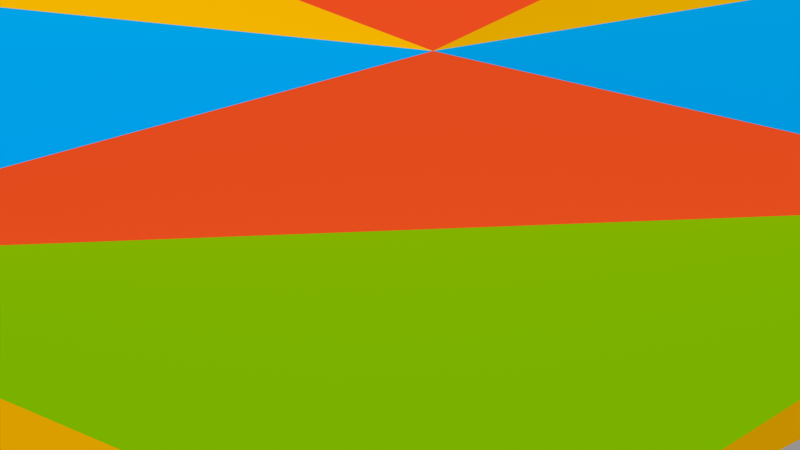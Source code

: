 # Source: heptagonRoom.blend  (saved by Blender 2.79.0; exported with 4.5.12 LTS)
import bpy
from mathutils import Matrix  # noqa: F401  (used for matrix-valued properties, if any)

bpy.ops.wm.read_factory_settings(use_empty=True)
scene = bpy.context.scene
scene.name = 'Scene'

# ---- collections
col_collection_1 = bpy.data.collections.new('Collection 1'); scene.collection.children.link(col_collection_1)

# ---- materials (node trees are filled in below, after node groups)
mat_normal = bpy.data.materials.new('Normal')
mat_normal.alpha_threshold = 0.0
mat_normal.use_transparent_shadow = False
mat_normal.diffuse_color = (0.491, 0.4671, 0.4617, 1.0)
mat_normal.roughness = 0.5
mat_green = bpy.data.materials.new('Green')
mat_green.alpha_threshold = 0.0
mat_green.use_transparent_shadow = False
mat_green.diffuse_color = (0.2122, 0.491, 0.0, 1.0)
mat_green.roughness = 0.5
mat_green.specular_intensity = 1.0
mat_yellow = bpy.data.materials.new('Yellow')
mat_yellow.alpha_threshold = 0.0
mat_yellow.use_transparent_shadow = False
mat_yellow.diffuse_color = (1.0, 0.4851, 0.0, 1.0)
mat_yellow.roughness = 0.5
mat_yellow.specular_intensity = 1.0
mat_blue = bpy.data.materials.new('Blue')
mat_blue.alpha_threshold = 0.0
mat_blue.use_transparent_shadow = False
mat_blue.diffuse_color = (0.0, 0.3712, 0.8632, 1.0)
mat_blue.roughness = 0.5
mat_blue.specular_intensity = 1.0
mat_red = bpy.data.materials.new('Red')
mat_red.alpha_threshold = 0.0
mat_red.use_transparent_shadow = False
mat_red.diffuse_color = (0.8879, 0.08022, 0.01521, 1.0)
mat_red.roughness = 0.5
mat_red.specular_intensity = 1.0

# ---- material node trees

# ---- world
world_world = bpy.data.worlds.new('World'); scene.world = world_world
world_world.color = (0.05088, 0.05088, 0.05088)
world_world.use_sun_shadow = False
world_world.sun_shadow_jitter_overblur = 0.0
world_world.cycles.sampling_method = 'MANUAL'

# ---- cameras
cam_camera = bpy.data.cameras.new('Camera')
cam_camera.clip_end = 100.0
cam_camera.lens = 35.0
cam_camera.sensor_width = 32.0
cam_camera.sensor_height = 18.0
cam_camera.ortho_scale = 7.314
cam_camera.dof.focus_distance = 0.0
cam_camera.dof.aperture_fstop = 128.0

# ---- meshes
me_circle = bpy.data.meshes.new('Circle')
me_circle.from_pydata([(0.0, 1.0, 0.0), (-0.7818, 0.6235, 0.0), (-0.9749, -0.2225, 0.0), (-0.4339, -0.901, 0.0), (0.4339, -0.901, 0.0), (0.9749, -0.2225, 0.0), (0.7818, 0.6235, 0.0), (-3.406e-09, 1.1, 0.0), (-0.86, 0.6858, 0.0), (-1.072, -0.2448, 0.0), (-0.4773, -0.9911, 0.0), (0.4773, -0.9911, 0.0), (1.072, -0.2448, 0.0), (0.86, 0.6858, 0.0), (-0.7818, 0.6235, 0.0), (0.0, 1.0, 0.0), (-0.9749, -0.2225, 0.0), (-0.4339, -0.901, 0.0), (0.4339, -0.901, 0.0), (0.9749, -0.2225, 0.0), (0.7818, 0.6235, 0.0), (-0.86, 0.6858, 0.0), (-3.406e-09, 1.1, 0.0), (-1.072, -0.2448, 0.0), (-0.4773, -0.9911, 0.0), (0.4773, -0.9911, 0.0), (1.072, -0.2448, 0.0), (0.86, 0.6858, 0.0), (-0.7818, 0.6235, 0.0), (0.0, 1.0, 0.0), (-0.9749, -0.2225, 0.0), (-0.4339, -0.901, 0.0), (0.4339, -0.901, 0.0), (0.9749, -0.2225, 0.0), (0.7818, 0.6235, 0.0), (-0.86, 0.6858, 0.0), (-3.406e-09, 1.1, 0.0), (-1.072, -0.2448, 0.0), (-0.4773, -0.9911, 0.0), (0.4773, -0.9911, 0.0), (1.072, -0.2448, 0.0), (0.86, 0.6858, 0.0), (-0.7818, 0.6235, 0.0), (0.0, 1.0, 0.0), (-0.9749, -0.2225, 0.0), (-0.4339, -0.901, 0.0), (0.4339, -0.901, 0.0), (0.9749, -0.2225, 0.0), (0.7818, 0.6235, 0.0), (-0.86, 0.6858, 0.0), (-3.406e-09, 1.1, 0.0), (-1.072, -0.2448, 0.0), (-0.4773, -0.9911, 0.0), (0.4773, -0.9911, 0.0), (1.072, -0.2448, 0.0), (0.86, 0.6858, 0.0), (-0.86, 0.6858, -3.0), (-3.406e-09, 1.1, -3.0), (-1.072, -0.2448, -3.0), (-0.4773, -0.9911, -3.0), (0.4773, -0.9911, -3.0), (1.072, -0.2448, -3.0), (0.86, 0.6858, -3.0), (0.2889, 0.8609, 0.0), (0.6878, 0.6688, 0.0), (0.4114, -0.901, 0.0), (0.182, -0.901, 0.0), (0.3956, -0.9911, 0.0), (0.1765, -0.9911, 0.0), (0.2948, 0.958, 0.0), (0.7041, 0.7609, 0.0), (0.3956, -0.9911, 0.0), (0.1765, -0.9911, 0.0), (0.2948, 0.958, 0.0), (0.7041, 0.7609, 0.0), (0.2889, 0.8609, 0.0), (0.6878, 0.6688, 0.0), (0.2889, 0.8609, 0.0), (0.6878, 0.6688, 0.0), (0.4114, -0.901, 0.0), (0.182, -0.901, 0.0), (0.4114, -0.901, 0.0), (0.182, -0.901, 0.0), (0.2948, 0.958, 0.0), (0.7041, 0.7609, 0.0), (0.3956, -0.9911, 0.0), (0.1765, -0.9911, 0.0), (0.3956, -0.9911, 0.0), (0.1765, -0.9911, 0.0), (0.4114, -0.901, 0.0), (0.182, -0.901, 0.0), (0.3955, -0.9911, -2.148), (0.1765, -0.9911, -2.148), (0.4114, -0.901, -2.123), (0.1819, -0.901, -2.123), (-0.8562, 0.6828, -3.0), (-3.238e-09, 1.095, -3.0), (-1.068, -0.2437, -3.0), (-0.4751, -0.9866, -3.0), (0.4751, -0.9866, -3.0), (1.068, -0.2437, -3.0), (0.8562, 0.6828, -3.0), (-0.7818, -0.6235, -3.628), (1.654e-10, -1.0, -3.628), (-0.9749, 0.2225, -3.628), (-0.4339, 0.901, -3.628), (0.4339, 0.901, -3.628), (0.9749, 0.2225, -3.628), (0.7818, -0.6235, -3.628), (-0.6951, 0.5543, -4.395), (-1.802e-09, 0.889, -4.395), (-0.8667, -0.1978, -4.395), (-0.3857, -0.801, -4.395), (0.3857, -0.801, -4.395), (0.8667, -0.1978, -4.395), (0.6951, 0.5543, -4.395), (-6.425e-09, -0.778, -5.07), (0.6083, -0.4851, -5.07), (0.7585, 0.1731, -5.07), (0.3376, 0.701, -5.07), (-0.3376, 0.701, -5.07), (-0.7585, 0.1731, -5.07), (-0.6083, -0.4851, -5.07), (-1.193e-08, 0.667, -5.924), (0.5215, 0.4159, -5.924), (0.6503, -0.1484, -5.924), (0.2894, -0.601, -5.924), (-0.2894, -0.601, -5.924), (-0.6503, -0.1484, -5.924), (-0.5215, 0.4159, -5.924), (-2.173e-08, -0.556, -6.721), (0.4347, -0.3467, -6.721), (0.5421, 0.1237, -6.721), (0.2413, 0.501, -6.721), (-0.2413, 0.501, -6.721), (-0.5421, 0.1237, -6.721), (-0.4347, -0.3467, -6.721), (-1.925e-08, 0.3341, -7.441), (0.2612, 0.2083, -7.441), (0.3257, -0.07433, -7.441), (0.1449, -0.301, -7.441), (-0.1449, -0.301, -7.441), (-0.3257, -0.07433, -7.441), (-0.2612, 0.2083, -7.441), (-2.476e-08, 0.445, -7.441), (0.3479, 0.2775, -7.441), (0.4339, -0.09903, -7.441), (0.1931, -0.401, -7.441), (-0.1931, -0.401, -7.441), (-0.4339, -0.09903, -7.441), (-0.3479, 0.2775, -7.441), (-0.01086, -0.0006236, -6.056), (-0.007258, 0.008101, -6.056), (0.001808, 0.01073, -6.056), (0.009513, 0.005273, -6.056), (0.01005, -0.00415, -6.056), (0.003024, -0.01045, -6.056), (-0.006283, -0.008879, -6.056), (-0.2441, 0.05637, -7.052), (-0.1628, -0.03717, -6.664), (-0.1306, 0.1041, -6.664), (-0.1081, 0.226, -7.052), (-0.0006308, -0.2505, -7.052), (0.07247, -0.1505, -6.664), (-0.07247, -0.1505, -6.664), (-0.1963, -0.1557, -7.052), (0.2444, 0.05513, -7.052), (0.1306, 0.1041, -6.664), (0.1628, -0.03717, -6.664), (0.1955, -0.1567, -7.052), (6.725e-09, 0.167, -6.664), (0.1093, 0.2255, -7.052), (-0.03847, 0.07413, -6.275), (0.03396, 0.0763, -6.275), (0.08083, 0.02102, -6.275), (0.06683, -0.05009, -6.275), (0.002503, -0.08348, -6.275), (-0.06371, -0.054, -6.275), (-0.08194, 0.01614, -6.275)], [(60, 91), (59, 92), (94, 98), (93, 99)], [(13, 27, 26, 12), (4, 18, 19, 5), (12, 26, 25, 11), (3, 17, 90, 89, 18, 4, 81, 82), (11, 25, 67, 68, 24, 10, 88, 87), (2, 16, 17, 3), (10, 24, 23, 9), (20, 34, 64, 63, 29, 15, 77, 78), (22, 36, 69, 70, 41, 27, 84, 83), (19, 33, 34, 20), (27, 41, 40, 26), (18, 32, 33, 19), (26, 40, 39, 25), (17, 90, 89, 18, 32, 79, 80, 31), (5, 19, 20, 6), (7, 22, 83, 84, 27, 13, 74, 73), (6, 20, 78, 77, 15, 0, 75, 76), (8, 21, 22, 7), (0, 15, 14, 1), (9, 23, 21, 8), (1, 14, 16, 2), (37, 51, 49, 35), (29, 43, 42, 28), (35, 49, 50, 36), (33, 47, 48, 34), (41, 55, 54, 40), (21, 35, 36, 22), (15, 29, 28, 14), (23, 37, 35, 21), (14, 28, 30, 16), (24, 38, 37, 23), (16, 30, 31, 17), (25, 39, 85, 86, 38, 24, 68, 67), (44, 45, 98, 97), (52, 59, 58, 51), (42, 44, 97, 95), (51, 58, 56, 49), (43, 42, 95, 96), (49, 56, 57, 50), (28, 42, 44, 30), (38, 52, 51, 37), (30, 44, 45, 31), (39, 53, 71, 72, 52, 38, 86, 85), (31, 80, 79, 32, 46, 65, 66, 45), (40, 54, 53, 39), (32, 46, 47, 33), (160, 178, 172), (178, 160, 159), (159, 177, 178), (177, 159, 164), (164, 176, 177), (176, 164, 163), (163, 175, 176), (53, 71, 91, 92, 72, 52, 59, 60), (45, 66, 94, 93, 65, 46, 99, 98), (54, 61, 60, 53), (46, 47, 100, 99), (55, 62, 61, 54), (47, 48, 101, 100), (92, 91, 93, 94), (50, 57, 62, 55), (101, 48, 43, 96), (91, 71, 65, 93), (72, 92, 94, 66), (47, 46, 48), (43, 48, 46, 90), (43, 90, 45), (45, 42, 43), (44, 42, 45), (56, 58, 104), (104, 105, 56), (116, 127, 122), (106, 115, 107), (115, 106, 110), (110, 105, 109), (104, 109, 105), (104, 111, 109), (111, 104, 102), (105, 110, 106), (113, 116, 112), (116, 122, 112), (114, 117, 113), (110, 119, 115), (109, 120, 110), (111, 121, 109), (111, 112, 122), (115, 118, 114), (122, 121, 111), (120, 119, 110), (117, 116, 113), (118, 117, 114), (121, 120, 109), (119, 118, 115), (118, 125, 117), (119, 124, 118), (120, 123, 119), (121, 129, 120), (122, 128, 121), (128, 122, 127), (116, 117, 126), (124, 123, 133), (129, 123, 120), (125, 118, 124), (126, 127, 116), (129, 121, 128), (124, 119, 123), (117, 125, 126), (124, 132, 125), (123, 129, 134), (128, 135, 129), (128, 127, 136), (127, 126, 130), (131, 126, 125), (124, 133, 132), (136, 127, 130), (135, 134, 129), (132, 131, 125), (131, 130, 126), (128, 136, 135), (133, 123, 134), (131, 132, 146), (163, 168, 175), (157, 156, 155, 154, 153, 152, 151), (175, 168, 174), (168, 167, 174), (174, 167, 173), (167, 170, 173), (173, 170, 172), (160, 172, 170), (105, 57, 56), (105, 106, 57), (106, 62, 57), (106, 107, 62), (107, 61, 62), (107, 108, 61), (108, 60, 61), (108, 103, 60), (103, 59, 60), (103, 102, 59), (58, 59, 102), (104, 58, 102), (114, 107, 115), (107, 114, 108), (113, 108, 114), (108, 113, 103), (112, 103, 113), (103, 112, 102), (112, 111, 102), (146, 132, 145), (146, 147, 131), (131, 147, 130), (147, 148, 130), (130, 148, 136), (148, 149, 136), (136, 149, 135), (149, 150, 135), (135, 150, 134), (150, 144, 134), (134, 144, 133), (144, 145, 133), (133, 145, 132), (142, 141, 165), (168, 169, 166), (165, 158, 142), (169, 168, 163), (143, 142, 158), (163, 162, 169), (158, 161, 143), (162, 163, 164), (137, 143, 161), (164, 165, 162), (137, 161, 171), (164, 159, 165), (138, 137, 171), (159, 158, 165), (165, 141, 162), (141, 140, 162), (162, 140, 169), (140, 139, 169), (169, 139, 166), (139, 138, 166), (171, 166, 138), (167, 168, 166), (166, 171, 167), (167, 171, 170), (171, 161, 170), (170, 161, 160), (161, 158, 160), (159, 160, 158), (144, 150, 143, 137), (150, 149, 142, 143), (149, 148, 141, 142), (148, 147, 140, 141), (147, 146, 139, 140), (146, 145, 138, 139), (145, 144, 137, 138), (87, 89, 90, 88), (153, 173, 172), (153, 154, 173), (173, 154, 174), (154, 155, 174), (174, 155, 175), (155, 156, 175), (175, 156, 176), (156, 157, 176), (176, 157, 177), (157, 151, 177), (177, 151, 178), (151, 152, 178), (178, 152, 172), (152, 153, 172)])
me_circle.polygons.foreach_set('material_index', [0, 0, 0, 0, 0, 0, 0, 0, 0, 0, 0, 0, 0, 0, 0, 0, 0, 0, 0, 0, 0, 0, 0, 0, 0, 0, 0, 0, 0, 0, 0, 0, 0, 2, 0, 4, 0, 3, 0, 0, 0, 0, 0, 0, 0, 0, 3, 4, 3, 4, 3, 4, 3, 0, 1, 0, 3, 0, 4, 0, 0, 1, 0, 0, 2, 4, 3, 2, 1, 2, 1, 1, 4, 3, 3, 4, 3, 4, 4, 2, 4, 2, 2, 2, 2, 2, 2, 4, 4, 4, 4, 4, 4, 1, 1, 1, 1, 1, 3, 1, 4, 3, 3, 3, 3, 3, 3, 4, 4, 4, 4, 4, 4, 1, 1, 1, 1, 1, 1, 1, 3, 4, 4, 3, 4, 3, 4, 3, 4, 2, 1, 2, 1, 2, 1, 2, 1, 2, 1, 2, 1, 3, 4, 3, 4, 3, 4, 3, 2, 2, 3, 2, 3, 2, 3, 2, 3, 2, 3, 2, 3, 4, 2, 3, 1, 4, 2, 3, 1, 4, 2, 3, 1, 4, 2, 3, 4, 3, 4, 3, 4, 3, 1, 2, 1, 2, 1, 2, 1, 1, 1, 1, 1, 1, 1, 1, 0, 1, 4, 1, 4, 1, 4, 1, 4, 1, 4, 1, 4, 1, 4])
me_circle.materials.append(mat_normal)
me_circle.materials.append(mat_green)
me_circle.materials.append(mat_yellow)
me_circle.materials.append(mat_blue)
me_circle.materials.append(mat_red)
me_circle.use_remesh_preserve_volume = False
me_circle.use_remesh_preserve_attributes = False
me_circle.use_mirror_vertex_groups = False
me_circle.update()

# ---- objects
ob_room = bpy.data.objects.new('Room', me_circle)
ob_camera = bpy.data.objects.new('Camera', cam_camera)

# ---- transforms, parenting, visibility, modifiers, constraints
ob_room.location = (0.0, 0.0, 0.0)
ob_room.rotation_euler = (3.142, -0.0, 0.0)
ob_room.scale = (7.234, 7.234, 1.0)
ob_room.lineart.crease_threshold = 0.0
ob_camera.location = (7.481, -6.508, 5.344)
ob_camera.rotation_euler = (1.109, 0.0, 0.8149)
ob_camera.lock_rotations_4d = False
ob_camera.empty_display_type = 'ARROWS'
ob_camera.color = (0.0, 0.0, 0.0, 0.0)
ob_camera.display_type = 'WIRE'
ob_camera.lineart.crease_threshold = 0.0

# ---- collection membership
col_collection_1.objects.link(ob_room)
col_collection_1.objects.link(ob_camera)

# ---- scene / render settings (as saved in the file)
scene.camera = ob_camera
scene.frame_start = 1; scene.frame_end = 250; scene.frame_set(1)
scene.render.engine = 'BLENDER_EEVEE_NEXT'
scene.render.resolution_percentage = 50
scene.render.dither_intensity = 0.0
scene.cycles.use_denoising = False
scene.cycles.samples = 128
scene.cycles.sampling_pattern = 'TABULATED_SOBOL'
scene.cycles.use_adaptive_sampling = False
scene.cycles.use_light_tree = False
scene.cycles.blur_glossy = 0.0
scene.cycles.sample_clamp_indirect = 0.0
scene.view_settings.view_transform = 'Standard'
bpy.context.view_layer.update()

# ---- added for rendering (the .blend has no usable light): sun
light_auto_sun = bpy.data.lights.new('AutoSun', 'SUN')
light_auto_sun.energy = 3.0
light_auto_sun.angle = 0.0523599
ob_auto_sun = bpy.data.objects.new('AutoSun', light_auto_sun)
scene.collection.objects.link(ob_auto_sun)
ob_auto_sun.rotation_euler = (0.872665, 0.174533, 0.523599)
bpy.context.view_layer.update()

